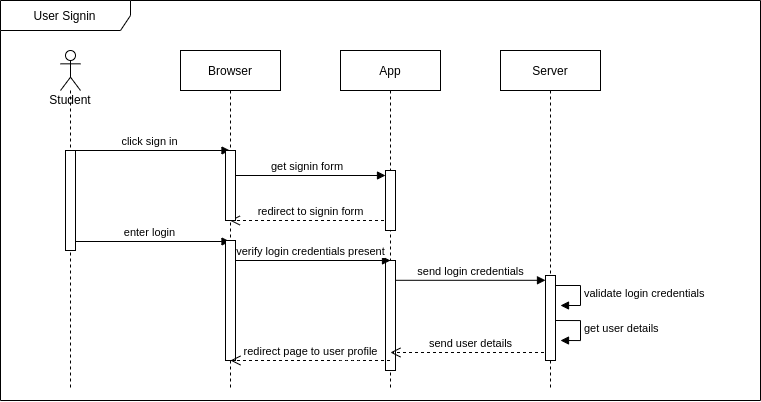

The diagram above was exported from draw.io. Its source (the exported page's mxGraphModel, read from the mxfile embedded in the PNG):
<mxGraphModel dx="1922" dy="1001" grid="1" gridSize="10" guides="1" tooltips="1" connect="1" arrows="1" fold="1" page="1" pageScale="1" pageWidth="850" pageHeight="1100" math="0" shadow="0">
  <root>
    <mxCell id="0" />
    <mxCell id="1" parent="0" />
    <mxCell id="2" value="Student" style="shape=umlLifeline;participant=umlActor;perimeter=lifelinePerimeter;whiteSpace=wrap;html=1;container=1;collapsible=0;recursiveResize=0;verticalAlign=top;spacingTop=36;outlineConnect=0;" vertex="1" parent="1">
      <mxGeometry x="80" y="160" width="20" height="340" as="geometry" />
    </mxCell>
    <mxCell id="3" value="Browser" style="shape=umlLifeline;perimeter=lifelinePerimeter;whiteSpace=wrap;html=1;container=1;collapsible=0;recursiveResize=0;outlineConnect=0;" vertex="1" parent="1">
      <mxGeometry x="200" y="160" width="100" height="340" as="geometry" />
    </mxCell>
    <mxCell id="4" value="App" style="shape=umlLifeline;perimeter=lifelinePerimeter;whiteSpace=wrap;html=1;container=1;collapsible=0;recursiveResize=0;outlineConnect=0;" vertex="1" parent="1">
      <mxGeometry x="360" y="160" width="100" height="340" as="geometry" />
    </mxCell>
    <mxCell id="5" value="" style="html=1;points=[];perimeter=orthogonalPerimeter;" vertex="1" parent="4">
      <mxGeometry x="45" y="210" width="10" height="110" as="geometry" />
    </mxCell>
    <mxCell id="6" value="Server" style="shape=umlLifeline;perimeter=lifelinePerimeter;whiteSpace=wrap;html=1;container=1;collapsible=0;recursiveResize=0;outlineConnect=0;" vertex="1" parent="1">
      <mxGeometry x="520" y="160" width="100" height="340" as="geometry" />
    </mxCell>
    <mxCell id="7" value="click sign in" style="html=1;verticalAlign=bottom;endArrow=block;" edge="1" source="2" parent="1">
      <mxGeometry width="80" relative="1" as="geometry">
        <mxPoint x="99.92857142857144" y="260" as="sourcePoint" />
        <mxPoint x="249.5" y="260" as="targetPoint" />
      </mxGeometry>
    </mxCell>
    <mxCell id="8" value="get signin form&amp;nbsp;" style="html=1;verticalAlign=bottom;endArrow=block;" edge="1" parent="1">
      <mxGeometry width="80" relative="1" as="geometry">
        <mxPoint x="250.16666666666652" y="285" as="sourcePoint" />
        <mxPoint x="405" y="285" as="targetPoint" />
      </mxGeometry>
    </mxCell>
    <mxCell id="9" value="redirect to signin form" style="html=1;verticalAlign=bottom;endArrow=open;dashed=1;endSize=8;" edge="1" target="3" parent="1">
      <mxGeometry relative="1" as="geometry">
        <mxPoint x="409.5" y="330" as="sourcePoint" />
        <mxPoint x="250.16666666666669" y="330" as="targetPoint" />
      </mxGeometry>
    </mxCell>
    <mxCell id="10" value="enter login" style="html=1;verticalAlign=bottom;endArrow=block;" edge="1" source="2" parent="1">
      <mxGeometry width="80" relative="1" as="geometry">
        <mxPoint x="99.5" y="351" as="sourcePoint" />
        <mxPoint x="249.5" y="351" as="targetPoint" />
      </mxGeometry>
    </mxCell>
    <mxCell id="11" value="verify login credentials present" style="html=1;verticalAlign=bottom;endArrow=block;" edge="1" parent="1">
      <mxGeometry width="80" relative="1" as="geometry">
        <mxPoint x="249.5" y="370" as="sourcePoint" />
        <mxPoint x="410" y="370" as="targetPoint" />
      </mxGeometry>
    </mxCell>
    <mxCell id="12" value="send user details" style="html=1;verticalAlign=bottom;endArrow=open;dashed=1;endSize=8;" edge="1" parent="1">
      <mxGeometry relative="1" as="geometry">
        <mxPoint x="569.5" y="462" as="sourcePoint" />
        <mxPoint x="409.92857142857156" y="462" as="targetPoint" />
      </mxGeometry>
    </mxCell>
    <mxCell id="13" value="User Signin" style="shape=umlFrame;whiteSpace=wrap;html=1;width=130;height=30;" vertex="1" parent="1">
      <mxGeometry x="20" y="110" width="760" height="400" as="geometry" />
    </mxCell>
    <mxCell id="14" value="" style="html=1;points=[];perimeter=orthogonalPerimeter;" vertex="1" parent="1">
      <mxGeometry x="85" y="260" width="10" height="100" as="geometry" />
    </mxCell>
    <mxCell id="15" value="" style="html=1;points=[];perimeter=orthogonalPerimeter;" vertex="1" parent="1">
      <mxGeometry x="245" y="260" width="10" height="70" as="geometry" />
    </mxCell>
    <mxCell id="16" value="" style="html=1;points=[];perimeter=orthogonalPerimeter;" vertex="1" parent="1">
      <mxGeometry x="245" y="350" width="10" height="120" as="geometry" />
    </mxCell>
    <mxCell id="17" value="" style="html=1;points=[];perimeter=orthogonalPerimeter;" vertex="1" parent="1">
      <mxGeometry x="405" y="280" width="10" height="60" as="geometry" />
    </mxCell>
    <mxCell id="18" value="" style="html=1;points=[];perimeter=orthogonalPerimeter;" vertex="1" parent="1">
      <mxGeometry x="565" y="385" width="10" height="85" as="geometry" />
    </mxCell>
    <mxCell id="19" value="validate login credentials" style="edgeStyle=orthogonalEdgeStyle;html=1;align=left;spacingLeft=2;endArrow=block;rounded=0;entryX=1;entryY=0;" edge="1" parent="1">
      <mxGeometry relative="1" as="geometry">
        <mxPoint x="575" y="395" as="sourcePoint" />
        <Array as="points">
          <mxPoint x="600" y="395" />
        </Array>
        <mxPoint x="580" y="415" as="targetPoint" />
      </mxGeometry>
    </mxCell>
    <mxCell id="20" value="send login credentials" style="html=1;verticalAlign=bottom;endArrow=block;" edge="1" target="18" parent="1">
      <mxGeometry width="80" relative="1" as="geometry">
        <mxPoint x="415" y="389.79999999999995" as="sourcePoint" />
        <mxPoint x="560" y="390" as="targetPoint" />
      </mxGeometry>
    </mxCell>
    <mxCell id="21" value="redirect page to user profile" style="html=1;verticalAlign=bottom;endArrow=open;dashed=1;endSize=8;" edge="1" parent="1">
      <mxGeometry relative="1" as="geometry">
        <mxPoint x="409.5" y="470" as="sourcePoint" />
        <mxPoint x="249.92857142857156" y="470" as="targetPoint" />
        <Array as="points">
          <mxPoint x="370" y="470" />
        </Array>
      </mxGeometry>
    </mxCell>
    <mxCell id="22" value="get user details" style="edgeStyle=orthogonalEdgeStyle;html=1;align=left;spacingLeft=2;endArrow=block;rounded=0;entryX=1;entryY=0;" edge="1" parent="1">
      <mxGeometry relative="1" as="geometry">
        <mxPoint x="575" y="430" as="sourcePoint" />
        <Array as="points">
          <mxPoint x="600" y="430" />
        </Array>
        <mxPoint x="580" y="450" as="targetPoint" />
      </mxGeometry>
    </mxCell>
  </root>
</mxGraphModel>